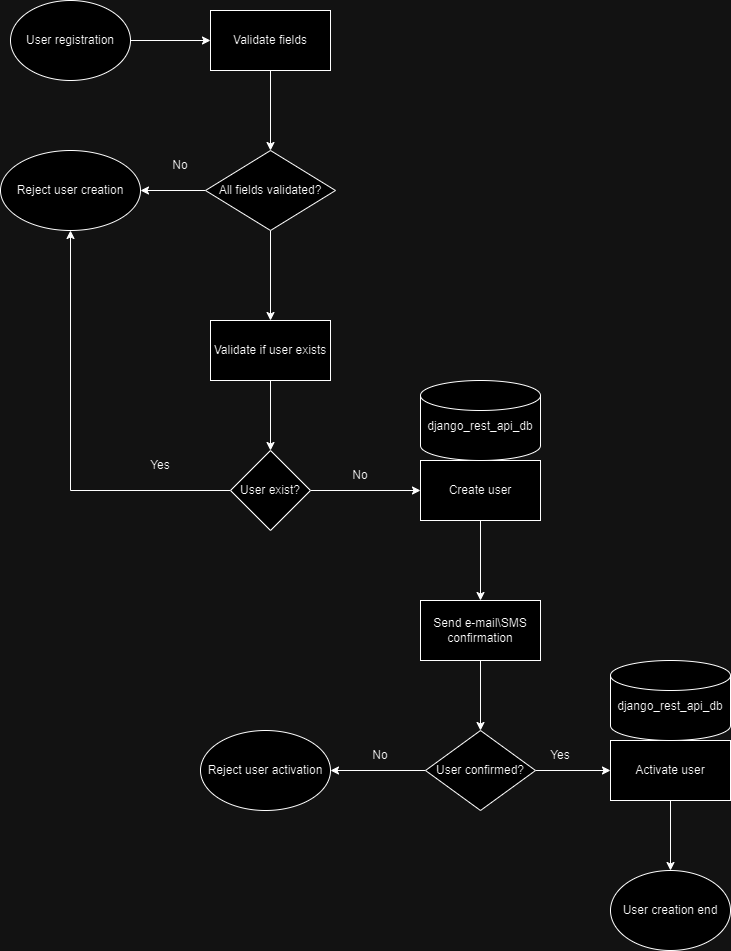

The diagram above was exported from draw.io. Its source (the exported page's mxGraphModel, read from the mxfile embedded in the PNG):
<mxGraphModel dx="1050" dy="522" grid="1" gridSize="10" guides="1" tooltips="1" connect="1" arrows="1" fold="1" page="1" pageScale="1" pageWidth="827" pageHeight="1169" math="0" shadow="0">
  <root>
    <mxCell id="0" />
    <mxCell id="1" parent="0" />
    <mxCell id="ks7HXOIAYUU-29VfI9kt-3" value="" style="edgeStyle=orthogonalEdgeStyle;rounded=0;orthogonalLoop=1;jettySize=auto;html=1;" edge="1" parent="1" source="ks7HXOIAYUU-29VfI9kt-1" target="ks7HXOIAYUU-29VfI9kt-2">
      <mxGeometry relative="1" as="geometry" />
    </mxCell>
    <mxCell id="ks7HXOIAYUU-29VfI9kt-1" value="User registration" style="ellipse;whiteSpace=wrap;html=1;" vertex="1" parent="1">
      <mxGeometry x="70" y="50" width="120" height="80" as="geometry" />
    </mxCell>
    <mxCell id="ks7HXOIAYUU-29VfI9kt-5" value="" style="edgeStyle=orthogonalEdgeStyle;rounded=0;orthogonalLoop=1;jettySize=auto;html=1;" edge="1" parent="1" source="ks7HXOIAYUU-29VfI9kt-2" target="ks7HXOIAYUU-29VfI9kt-4">
      <mxGeometry relative="1" as="geometry" />
    </mxCell>
    <mxCell id="ks7HXOIAYUU-29VfI9kt-2" value="Validate fields" style="whiteSpace=wrap;html=1;" vertex="1" parent="1">
      <mxGeometry x="270" y="60" width="120" height="60" as="geometry" />
    </mxCell>
    <mxCell id="ks7HXOIAYUU-29VfI9kt-9" value="" style="edgeStyle=orthogonalEdgeStyle;rounded=0;orthogonalLoop=1;jettySize=auto;html=1;" edge="1" parent="1" source="ks7HXOIAYUU-29VfI9kt-4" target="ks7HXOIAYUU-29VfI9kt-8">
      <mxGeometry relative="1" as="geometry" />
    </mxCell>
    <mxCell id="ks7HXOIAYUU-29VfI9kt-12" value="" style="edgeStyle=orthogonalEdgeStyle;rounded=0;orthogonalLoop=1;jettySize=auto;html=1;exitX=1;exitY=0.5;exitDx=0;exitDy=0;" edge="1" parent="1" source="ks7HXOIAYUU-29VfI9kt-17" target="ks7HXOIAYUU-29VfI9kt-11">
      <mxGeometry relative="1" as="geometry" />
    </mxCell>
    <mxCell id="ks7HXOIAYUU-29VfI9kt-16" value="" style="edgeStyle=orthogonalEdgeStyle;rounded=0;orthogonalLoop=1;jettySize=auto;html=1;" edge="1" parent="1" source="ks7HXOIAYUU-29VfI9kt-4" target="ks7HXOIAYUU-29VfI9kt-15">
      <mxGeometry relative="1" as="geometry" />
    </mxCell>
    <mxCell id="ks7HXOIAYUU-29VfI9kt-4" value="All fields validated?" style="rhombus;whiteSpace=wrap;html=1;" vertex="1" parent="1">
      <mxGeometry x="265" y="200" width="130" height="80" as="geometry" />
    </mxCell>
    <mxCell id="ks7HXOIAYUU-29VfI9kt-8" value="Reject user creation" style="ellipse;whiteSpace=wrap;html=1;" vertex="1" parent="1">
      <mxGeometry x="60" y="200" width="140" height="80" as="geometry" />
    </mxCell>
    <mxCell id="ks7HXOIAYUU-29VfI9kt-10" value="No" style="text;html=1;align=center;verticalAlign=middle;whiteSpace=wrap;rounded=0;" vertex="1" parent="1">
      <mxGeometry x="210" y="200" width="60" height="30" as="geometry" />
    </mxCell>
    <mxCell id="ks7HXOIAYUU-29VfI9kt-23" value="" style="edgeStyle=orthogonalEdgeStyle;rounded=0;orthogonalLoop=1;jettySize=auto;html=1;" edge="1" parent="1" source="ks7HXOIAYUU-29VfI9kt-11" target="ks7HXOIAYUU-29VfI9kt-22">
      <mxGeometry relative="1" as="geometry" />
    </mxCell>
    <mxCell id="ks7HXOIAYUU-29VfI9kt-11" value="Create user" style="whiteSpace=wrap;html=1;" vertex="1" parent="1">
      <mxGeometry x="480" y="510" width="120" height="60" as="geometry" />
    </mxCell>
    <mxCell id="ks7HXOIAYUU-29VfI9kt-13" value="django_rest_api_db&lt;div&gt;&lt;br&gt;&lt;/div&gt;" style="shape=cylinder3;whiteSpace=wrap;html=1;boundedLbl=1;backgroundOutline=1;size=15;" vertex="1" parent="1">
      <mxGeometry x="480" y="430" width="120" height="80" as="geometry" />
    </mxCell>
    <mxCell id="ks7HXOIAYUU-29VfI9kt-18" value="" style="edgeStyle=orthogonalEdgeStyle;rounded=0;orthogonalLoop=1;jettySize=auto;html=1;" edge="1" parent="1" source="ks7HXOIAYUU-29VfI9kt-15" target="ks7HXOIAYUU-29VfI9kt-17">
      <mxGeometry relative="1" as="geometry" />
    </mxCell>
    <mxCell id="ks7HXOIAYUU-29VfI9kt-15" value="Validate if user exists" style="whiteSpace=wrap;html=1;" vertex="1" parent="1">
      <mxGeometry x="270" y="370" width="120" height="60" as="geometry" />
    </mxCell>
    <mxCell id="ks7HXOIAYUU-29VfI9kt-19" style="edgeStyle=orthogonalEdgeStyle;rounded=0;orthogonalLoop=1;jettySize=auto;html=1;" edge="1" parent="1" source="ks7HXOIAYUU-29VfI9kt-17" target="ks7HXOIAYUU-29VfI9kt-8">
      <mxGeometry relative="1" as="geometry" />
    </mxCell>
    <mxCell id="ks7HXOIAYUU-29VfI9kt-17" value="User exist?" style="rhombus;whiteSpace=wrap;html=1;" vertex="1" parent="1">
      <mxGeometry x="290" y="500" width="80" height="80" as="geometry" />
    </mxCell>
    <mxCell id="ks7HXOIAYUU-29VfI9kt-20" value="Yes" style="text;html=1;align=center;verticalAlign=middle;whiteSpace=wrap;rounded=0;" vertex="1" parent="1">
      <mxGeometry x="190" y="500" width="60" height="30" as="geometry" />
    </mxCell>
    <mxCell id="ks7HXOIAYUU-29VfI9kt-21" value="No" style="text;html=1;align=center;verticalAlign=middle;whiteSpace=wrap;rounded=0;" vertex="1" parent="1">
      <mxGeometry x="390" y="510" width="60" height="30" as="geometry" />
    </mxCell>
    <mxCell id="ks7HXOIAYUU-29VfI9kt-25" value="" style="edgeStyle=orthogonalEdgeStyle;rounded=0;orthogonalLoop=1;jettySize=auto;html=1;" edge="1" parent="1" source="ks7HXOIAYUU-29VfI9kt-22" target="ks7HXOIAYUU-29VfI9kt-24">
      <mxGeometry relative="1" as="geometry" />
    </mxCell>
    <mxCell id="ks7HXOIAYUU-29VfI9kt-22" value="Send e-mail\SMS confirmation" style="whiteSpace=wrap;html=1;" vertex="1" parent="1">
      <mxGeometry x="480" y="650" width="120" height="60" as="geometry" />
    </mxCell>
    <mxCell id="ks7HXOIAYUU-29VfI9kt-29" value="" style="edgeStyle=orthogonalEdgeStyle;rounded=0;orthogonalLoop=1;jettySize=auto;html=1;" edge="1" parent="1" source="ks7HXOIAYUU-29VfI9kt-24" target="ks7HXOIAYUU-29VfI9kt-28">
      <mxGeometry relative="1" as="geometry" />
    </mxCell>
    <mxCell id="ks7HXOIAYUU-29VfI9kt-31" value="" style="edgeStyle=orthogonalEdgeStyle;rounded=0;orthogonalLoop=1;jettySize=auto;html=1;" edge="1" parent="1" source="ks7HXOIAYUU-29VfI9kt-24" target="ks7HXOIAYUU-29VfI9kt-30">
      <mxGeometry relative="1" as="geometry" />
    </mxCell>
    <mxCell id="ks7HXOIAYUU-29VfI9kt-24" value="User confirmed?" style="rhombus;whiteSpace=wrap;html=1;" vertex="1" parent="1">
      <mxGeometry x="485" y="780" width="110" height="80" as="geometry" />
    </mxCell>
    <mxCell id="ks7HXOIAYUU-29VfI9kt-28" value="Reject user activation" style="ellipse;whiteSpace=wrap;html=1;" vertex="1" parent="1">
      <mxGeometry x="260" y="780" width="130" height="80" as="geometry" />
    </mxCell>
    <mxCell id="ks7HXOIAYUU-29VfI9kt-35" value="" style="edgeStyle=orthogonalEdgeStyle;rounded=0;orthogonalLoop=1;jettySize=auto;html=1;" edge="1" parent="1" source="ks7HXOIAYUU-29VfI9kt-30" target="ks7HXOIAYUU-29VfI9kt-34">
      <mxGeometry relative="1" as="geometry" />
    </mxCell>
    <mxCell id="ks7HXOIAYUU-29VfI9kt-30" value="Activate user" style="whiteSpace=wrap;html=1;" vertex="1" parent="1">
      <mxGeometry x="670" y="790" width="120" height="60" as="geometry" />
    </mxCell>
    <mxCell id="ks7HXOIAYUU-29VfI9kt-32" value="No" style="text;html=1;align=center;verticalAlign=middle;whiteSpace=wrap;rounded=0;" vertex="1" parent="1">
      <mxGeometry x="410" y="790" width="60" height="30" as="geometry" />
    </mxCell>
    <mxCell id="ks7HXOIAYUU-29VfI9kt-33" value="Yes" style="text;html=1;align=center;verticalAlign=middle;whiteSpace=wrap;rounded=0;" vertex="1" parent="1">
      <mxGeometry x="590" y="790" width="60" height="30" as="geometry" />
    </mxCell>
    <mxCell id="ks7HXOIAYUU-29VfI9kt-34" value="User creation end" style="ellipse;whiteSpace=wrap;html=1;" vertex="1" parent="1">
      <mxGeometry x="670" y="920" width="120" height="80" as="geometry" />
    </mxCell>
    <mxCell id="ks7HXOIAYUU-29VfI9kt-36" value="django_rest_api_db&lt;div&gt;&lt;br&gt;&lt;/div&gt;" style="shape=cylinder3;whiteSpace=wrap;html=1;boundedLbl=1;backgroundOutline=1;size=15;" vertex="1" parent="1">
      <mxGeometry x="670" y="710" width="120" height="80" as="geometry" />
    </mxCell>
  </root>
</mxGraphModel>